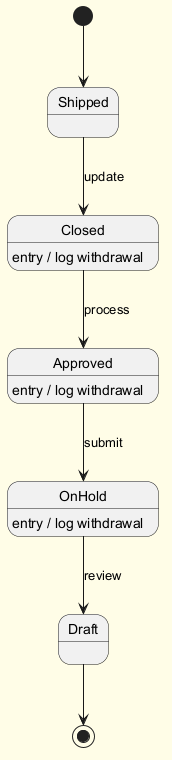

The diagram above was rendered by PlantUML. Its source (embedded in the PNG):
@startuml
skinparam backgroundColor #FFFDE7
skinparam classBackgroundColor #FFF9C4
skinparam classBorderColor #F57F17
[*] --> Shipped
Shipped --> Closed : update
Closed --> Approved : process
Closed : entry / log withdrawal
Approved --> OnHold : submit
Approved : entry / log withdrawal
OnHold --> Draft : review
OnHold : entry / log withdrawal
Draft --> [*]
@enduml